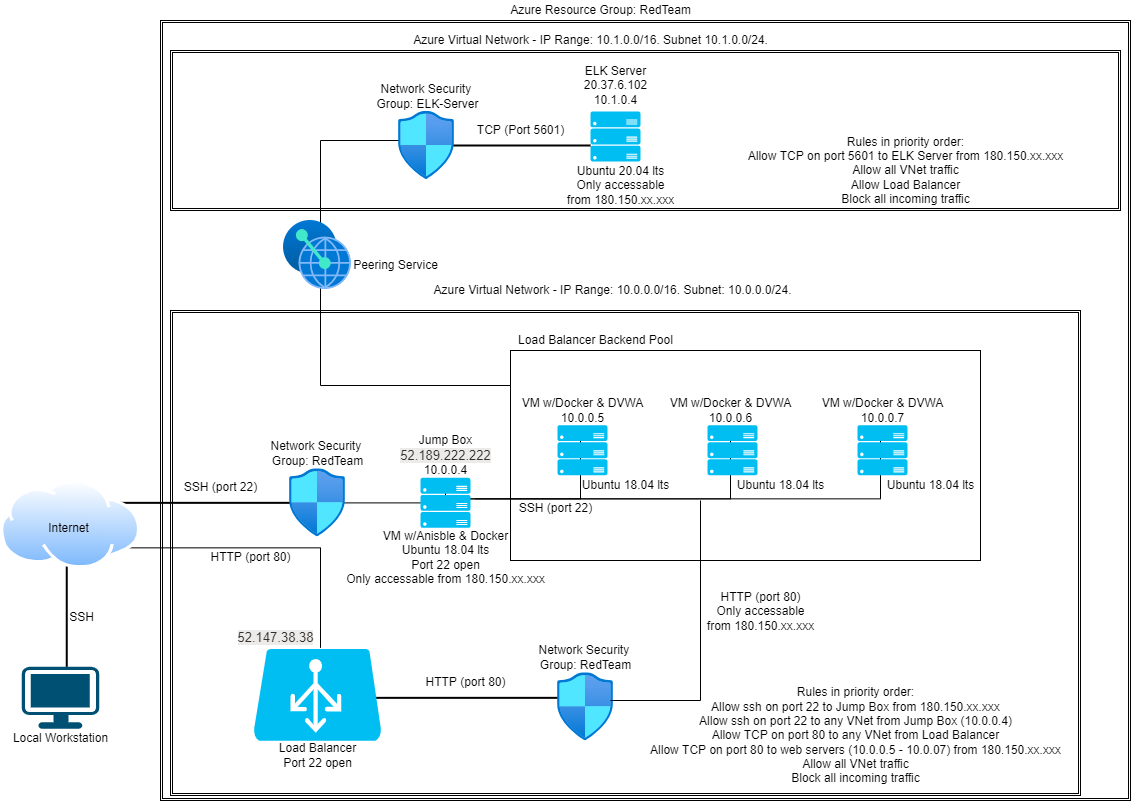

The diagram above was exported from draw.io. Its source (the exported page's mxGraphModel, read from the mxfile embedded in the PNG):
<mxGraphModel dx="1216" dy="607" grid="1" gridSize="10" guides="1" tooltips="1" connect="1" arrows="1" fold="1" page="1" pageScale="1" pageWidth="1169" pageHeight="827" math="0" shadow="0">
  <root>
    <mxCell id="0" />
    <mxCell id="1" parent="0" />
    <mxCell id="WSB_YatPoY_TBmS9XIvA-8" value="" style="shape=ext;double=1;rounded=0;whiteSpace=wrap;html=1;" parent="1" vertex="1">
      <mxGeometry x="180" y="30" width="970" height="780" as="geometry" />
    </mxCell>
    <mxCell id="WSB_YatPoY_TBmS9XIvA-12" value="" style="shape=ext;double=1;rounded=0;whiteSpace=wrap;html=1;" parent="1" vertex="1">
      <mxGeometry x="190" y="60" width="950" height="160" as="geometry" />
    </mxCell>
    <mxCell id="WSB_YatPoY_TBmS9XIvA-3" value="" style="points=[[0.03,0.03,0],[0.5,0,0],[0.97,0.03,0],[1,0.4,0],[0.97,0.745,0],[0.5,1,0],[0.03,0.745,0],[0,0.4,0]];verticalLabelPosition=bottom;sketch=0;html=1;verticalAlign=top;aspect=fixed;align=center;pointerEvents=1;shape=mxgraph.cisco19.workstation;fillColor=#005073;strokeColor=none;" parent="1" vertex="1">
      <mxGeometry x="41.25" y="676.35" width="77.5" height="62" as="geometry" />
    </mxCell>
    <mxCell id="WSB_YatPoY_TBmS9XIvA-4" value="Local Workstation" style="text;html=1;align=center;verticalAlign=middle;resizable=0;points=[];autosize=1;strokeColor=none;fillColor=none;" parent="1" vertex="1">
      <mxGeometry x="25" y="738.35" width="110" height="20" as="geometry" />
    </mxCell>
    <mxCell id="WSB_YatPoY_TBmS9XIvA-7" value="" style="line;strokeWidth=2;direction=south;html=1;" parent="1" vertex="1">
      <mxGeometry x="81.25" y="566.35" width="10" height="110" as="geometry" />
    </mxCell>
    <mxCell id="WSB_YatPoY_TBmS9XIvA-9" value="Azure Resource Group: RedTeam" style="text;html=1;align=center;verticalAlign=middle;resizable=0;points=[];autosize=1;strokeColor=none;fillColor=none;" parent="1" vertex="1">
      <mxGeometry x="520" y="10" width="200" height="20" as="geometry" />
    </mxCell>
    <mxCell id="WSB_YatPoY_TBmS9XIvA-10" value="" style="shape=ext;double=1;rounded=0;whiteSpace=wrap;html=1;" parent="1" vertex="1">
      <mxGeometry x="190" y="320" width="910" height="485" as="geometry" />
    </mxCell>
    <mxCell id="WSB_YatPoY_TBmS9XIvA-11" value="Azure Virtual Network - IP Range: 10.0.0.0/16. Subnet: 10.0.0.0/24." style="text;html=1;align=center;verticalAlign=middle;resizable=0;points=[];autosize=1;strokeColor=none;fillColor=none;" parent="1" vertex="1">
      <mxGeometry x="447" y="290" width="370" height="20" as="geometry" />
    </mxCell>
    <mxCell id="WSB_YatPoY_TBmS9XIvA-13" value="Azure Virtual Network&amp;nbsp;- IP Range: 10.1.0.0/16. Subnet 10.1.0.0/24." style="text;html=1;align=center;verticalAlign=middle;resizable=0;points=[];autosize=1;strokeColor=none;fillColor=none;" parent="1" vertex="1">
      <mxGeometry x="425" y="40" width="370" height="20" as="geometry" />
    </mxCell>
    <mxCell id="WSB_YatPoY_TBmS9XIvA-33" value="" style="edgeStyle=orthogonalEdgeStyle;rounded=0;orthogonalLoop=1;jettySize=auto;html=1;" parent="1" source="WSB_YatPoY_TBmS9XIvA-14" target="WSB_YatPoY_TBmS9XIvA-24" edge="1">
      <mxGeometry relative="1" as="geometry" />
    </mxCell>
    <mxCell id="WSB_YatPoY_TBmS9XIvA-14" value="" style="line;strokeWidth=2;html=1;" parent="1" vertex="1">
      <mxGeometry x="140" y="507.35" width="170" height="10" as="geometry" />
    </mxCell>
    <mxCell id="WSB_YatPoY_TBmS9XIvA-15" value="SSH" style="text;html=1;align=center;verticalAlign=middle;resizable=0;points=[];autosize=1;strokeColor=none;fillColor=none;" parent="1" vertex="1">
      <mxGeometry x="81.25" y="617.35" width="40" height="20" as="geometry" />
    </mxCell>
    <mxCell id="WSB_YatPoY_TBmS9XIvA-16" value="SSH (port 22)" style="text;html=1;align=center;verticalAlign=middle;resizable=0;points=[];autosize=1;strokeColor=none;fillColor=none;" parent="1" vertex="1">
      <mxGeometry x="195" y="487.35" width="90" height="20" as="geometry" />
    </mxCell>
    <mxCell id="WSB_YatPoY_TBmS9XIvA-19" value="Network Security &lt;br&gt;Group: RedTeam" style="text;html=1;align=center;verticalAlign=middle;resizable=0;points=[];autosize=1;strokeColor=none;fillColor=none;" parent="1" vertex="1">
      <mxGeometry x="282" y="448.35" width="110" height="30" as="geometry" />
    </mxCell>
    <mxCell id="WSB_YatPoY_TBmS9XIvA-20" value="" style="aspect=fixed;html=1;points=[];align=center;image;fontSize=12;image=img/lib/azure2/networking/Network_Security_Groups.svg;" parent="1" vertex="1">
      <mxGeometry x="309" y="478.35" width="56.00000000000001" height="68" as="geometry" />
    </mxCell>
    <mxCell id="WSB_YatPoY_TBmS9XIvA-25" value="VM w/Anisble &amp;amp; Docker&lt;br&gt;Ubuntu 18.04 lts&lt;br&gt;Port 22 open&lt;br&gt;Only accessable from 180.150.xx.xxx" style="text;html=1;align=center;verticalAlign=middle;resizable=0;points=[];autosize=1;strokeColor=none;fillColor=none;" parent="1" vertex="1">
      <mxGeometry x="360" y="537.35" width="210" height="60" as="geometry" />
    </mxCell>
    <mxCell id="WSB_YatPoY_TBmS9XIvA-26" value="" style="shape=partialRectangle;whiteSpace=wrap;html=1;bottom=0;right=0;fillColor=none;direction=south;" parent="1" vertex="1">
      <mxGeometry x="140" y="557.35" width="200" height="100" as="geometry" />
    </mxCell>
    <mxCell id="WSB_YatPoY_TBmS9XIvA-5" value="" style="aspect=fixed;perimeter=ellipsePerimeter;html=1;align=center;shadow=0;dashed=0;spacingTop=3;image;image=img/lib/active_directory/internet_cloud.svg;" parent="1" vertex="1">
      <mxGeometry x="20" y="490" width="140.24" height="88.35" as="geometry" />
    </mxCell>
    <mxCell id="WSB_YatPoY_TBmS9XIvA-6" value="Internet" style="text;html=1;align=center;verticalAlign=middle;resizable=0;points=[];autosize=1;strokeColor=none;fillColor=none;" parent="1" vertex="1">
      <mxGeometry x="57.620000000000005" y="528.35" width="60" height="20" as="geometry" />
    </mxCell>
    <mxCell id="WSB_YatPoY_TBmS9XIvA-36" value="Load Balancer&lt;br&gt;Port 22 open" style="text;html=1;align=center;verticalAlign=middle;resizable=0;points=[];autosize=1;strokeColor=none;fillColor=none;" parent="1" vertex="1">
      <mxGeometry x="292" y="750.35" width="90" height="30" as="geometry" />
    </mxCell>
    <mxCell id="WSB_YatPoY_TBmS9XIvA-37" value="HTTP (port 80)" style="text;html=1;align=center;verticalAlign=middle;resizable=0;points=[];autosize=1;strokeColor=none;fillColor=none;" parent="1" vertex="1">
      <mxGeometry x="220" y="557.35" width="100" height="20" as="geometry" />
    </mxCell>
    <mxCell id="WSB_YatPoY_TBmS9XIvA-38" value="&lt;span style=&quot;color: rgb(50 , 49 , 48) ; font-family: &amp;#34;az_ea_font&amp;#34; , &amp;#34;segoe ui&amp;#34; , &amp;#34;az_font&amp;#34; , , , &amp;#34;blinkmacsystemfont&amp;#34; , &amp;#34;roboto&amp;#34; , &amp;#34;oxygen&amp;#34; , &amp;#34;ubuntu&amp;#34; , &amp;#34;cantarell&amp;#34; , &amp;#34;open sans&amp;#34; , &amp;#34;helvetica neue&amp;#34; , sans-serif ; font-size: 13px ; text-align: left ; background-color: rgb(237 , 235 , 233)&quot;&gt;52.147.38.38&lt;/span&gt;" style="text;html=1;align=center;verticalAlign=middle;resizable=0;points=[];autosize=1;strokeColor=none;fillColor=none;" parent="1" vertex="1">
      <mxGeometry x="250" y="637.35" width="90" height="20" as="geometry" />
    </mxCell>
    <mxCell id="WSB_YatPoY_TBmS9XIvA-39" value="HTTP (port 80)" style="text;html=1;align=center;verticalAlign=middle;resizable=0;points=[];autosize=1;strokeColor=none;fillColor=none;" parent="1" vertex="1">
      <mxGeometry x="435" y="682.35" width="100" height="20" as="geometry" />
    </mxCell>
    <mxCell id="WSB_YatPoY_TBmS9XIvA-41" value="Network Security &lt;br&gt;Group: RedTeam" style="text;html=1;align=center;verticalAlign=middle;resizable=0;points=[];autosize=1;strokeColor=none;fillColor=none;" parent="1" vertex="1">
      <mxGeometry x="550" y="652.35" width="110" height="30" as="geometry" />
    </mxCell>
    <mxCell id="WSB_YatPoY_TBmS9XIvA-42" value="" style="line;strokeWidth=2;html=1;" parent="1" vertex="1">
      <mxGeometry x="391" y="702.35" width="188" height="10" as="geometry" />
    </mxCell>
    <mxCell id="WSB_YatPoY_TBmS9XIvA-35" value="" style="verticalLabelPosition=bottom;html=1;verticalAlign=top;align=center;strokeColor=none;fillColor=#00BEF2;shape=mxgraph.azure.azure_load_balancer;" parent="1" vertex="1">
      <mxGeometry x="273" y="658.35" width="128" height="92" as="geometry" />
    </mxCell>
    <mxCell id="WSB_YatPoY_TBmS9XIvA-48" value="Load Balancer Backend Pool" style="text;html=1;align=center;verticalAlign=middle;resizable=0;points=[];autosize=1;strokeColor=none;fillColor=none;" parent="1" vertex="1">
      <mxGeometry x="530" y="340" width="170" height="20" as="geometry" />
    </mxCell>
    <mxCell id="WSB_YatPoY_TBmS9XIvA-40" value="" style="aspect=fixed;html=1;points=[];align=center;image;fontSize=12;image=img/lib/azure2/networking/Network_Security_Groups.svg;" parent="1" vertex="1">
      <mxGeometry x="577" y="682.35" width="56.00000000000001" height="68" as="geometry" />
    </mxCell>
    <mxCell id="WSB_YatPoY_TBmS9XIvA-56" value="" style="verticalLabelPosition=bottom;verticalAlign=top;html=1;shape=mxgraph.basic.rect;fillColor2=none;strokeWidth=1;size=20;indent=5;" parent="1" vertex="1">
      <mxGeometry x="530" y="360" width="470" height="210" as="geometry" />
    </mxCell>
    <mxCell id="WSB_YatPoY_TBmS9XIvA-55" value="" style="shape=partialRectangle;whiteSpace=wrap;html=1;top=0;left=0;fillColor=none;" parent="1" vertex="1">
      <mxGeometry x="630" y="510" width="90" height="200" as="geometry" />
    </mxCell>
    <mxCell id="WSB_YatPoY_TBmS9XIvA-64" value="" style="shape=partialRectangle;whiteSpace=wrap;html=1;top=0;left=0;fillColor=none;" parent="1" vertex="1">
      <mxGeometry x="480" y="448.35" width="120" height="60" as="geometry" />
    </mxCell>
    <mxCell id="WSB_YatPoY_TBmS9XIvA-59" value="" style="verticalLabelPosition=bottom;html=1;verticalAlign=top;align=center;strokeColor=none;fillColor=#00BEF2;shape=mxgraph.azure.server_rack;" parent="1" vertex="1">
      <mxGeometry x="577" y="434.7" width="50" height="50" as="geometry" />
    </mxCell>
    <mxCell id="WSB_YatPoY_TBmS9XIvA-65" value="" style="shape=partialRectangle;whiteSpace=wrap;html=1;top=0;left=0;fillColor=none;" parent="1" vertex="1">
      <mxGeometry x="490" y="448.35" width="260" height="60" as="geometry" />
    </mxCell>
    <mxCell id="WSB_YatPoY_TBmS9XIvA-66" value="" style="shape=partialRectangle;whiteSpace=wrap;html=1;top=0;left=0;fillColor=none;" parent="1" vertex="1">
      <mxGeometry x="495" y="448.35" width="405" height="60" as="geometry" />
    </mxCell>
    <mxCell id="WSB_YatPoY_TBmS9XIvA-60" value="" style="verticalLabelPosition=bottom;html=1;verticalAlign=top;align=center;strokeColor=none;fillColor=#00BEF2;shape=mxgraph.azure.server_rack;" parent="1" vertex="1">
      <mxGeometry x="727" y="434.7" width="50" height="50" as="geometry" />
    </mxCell>
    <mxCell id="WSB_YatPoY_TBmS9XIvA-53" value="" style="verticalLabelPosition=bottom;html=1;verticalAlign=top;align=center;strokeColor=none;fillColor=#00BEF2;shape=mxgraph.azure.server_rack;" parent="1" vertex="1">
      <mxGeometry x="877" y="434.7" width="50" height="50" as="geometry" />
    </mxCell>
    <mxCell id="WSB_YatPoY_TBmS9XIvA-71" value="VM w/Docker &amp;amp; DVWA&lt;br&gt;10.0.0.5" style="text;html=1;align=center;verticalAlign=middle;resizable=0;points=[];autosize=1;strokeColor=none;fillColor=none;" parent="1" vertex="1">
      <mxGeometry x="532" y="404.7" width="140" height="30" as="geometry" />
    </mxCell>
    <mxCell id="WSB_YatPoY_TBmS9XIvA-72" value="VM w/Docker &amp;amp; DVWA&lt;br&gt;10.0.0.6" style="text;html=1;align=center;verticalAlign=middle;resizable=0;points=[];autosize=1;strokeColor=none;fillColor=none;" parent="1" vertex="1">
      <mxGeometry x="680" y="404.7" width="140" height="30" as="geometry" />
    </mxCell>
    <mxCell id="WSB_YatPoY_TBmS9XIvA-73" value="VM w/Docker &amp;amp; DVWA&lt;br&gt;10.0.0.7" style="text;html=1;align=center;verticalAlign=middle;resizable=0;points=[];autosize=1;strokeColor=none;fillColor=none;" parent="1" vertex="1">
      <mxGeometry x="832" y="404.7" width="140" height="30" as="geometry" />
    </mxCell>
    <mxCell id="WSB_YatPoY_TBmS9XIvA-77" value="Peering Service&lt;br&gt;" style="text;html=1;align=center;verticalAlign=middle;resizable=0;points=[];autosize=1;strokeColor=none;fillColor=none;" parent="1" vertex="1">
      <mxGeometry x="365" y="265" width="100" height="20" as="geometry" />
    </mxCell>
    <mxCell id="WSB_YatPoY_TBmS9XIvA-24" value="Jump Box&lt;br&gt;&lt;span style=&quot;color: rgb(50 , 49 , 48) ; font-family: &amp;#34;az_ea_font&amp;#34; , &amp;#34;segoe ui&amp;#34; , &amp;#34;az_font&amp;#34; , , , &amp;#34;blinkmacsystemfont&amp;#34; , &amp;#34;roboto&amp;#34; , &amp;#34;oxygen&amp;#34; , &amp;#34;ubuntu&amp;#34; , &amp;#34;cantarell&amp;#34; , &amp;#34;open sans&amp;#34; , &amp;#34;helvetica neue&amp;#34; , sans-serif ; font-size: 13px ; text-align: left ; background-color: rgb(237 , 235 , 233)&quot;&gt;52.189.222.222&lt;br&gt;&lt;/span&gt;10.0.0.4&lt;br&gt;" style="text;html=1;align=center;verticalAlign=middle;resizable=0;points=[];autosize=1;strokeColor=none;fillColor=none;" parent="1" vertex="1">
      <mxGeometry x="410" y="440" width="110" height="50" as="geometry" />
    </mxCell>
    <mxCell id="WSB_YatPoY_TBmS9XIvA-22" value="" style="verticalLabelPosition=bottom;html=1;verticalAlign=top;align=center;strokeColor=none;fillColor=#00BEF2;shape=mxgraph.azure.server_rack;" parent="1" vertex="1">
      <mxGeometry x="440" y="487.35" width="50" height="50" as="geometry" />
    </mxCell>
    <mxCell id="WSB_YatPoY_TBmS9XIvA-90" value="" style="line;strokeWidth=2;direction=west;html=1;" parent="1" vertex="1">
      <mxGeometry x="460" y="150" width="150" height="10" as="geometry" />
    </mxCell>
    <mxCell id="WSB_YatPoY_TBmS9XIvA-78" value="" style="verticalLabelPosition=bottom;html=1;verticalAlign=top;align=center;strokeColor=none;fillColor=#00BEF2;shape=mxgraph.azure.server_rack;" parent="1" vertex="1">
      <mxGeometry x="610" y="121" width="50" height="50" as="geometry" />
    </mxCell>
    <mxCell id="WSB_YatPoY_TBmS9XIvA-92" value="TCP (Port 5601)" style="text;html=1;align=center;verticalAlign=middle;resizable=0;points=[];autosize=1;strokeColor=none;fillColor=none;" parent="1" vertex="1">
      <mxGeometry x="490" y="130" width="100" height="20" as="geometry" />
    </mxCell>
    <mxCell id="WSB_YatPoY_TBmS9XIvA-93" value="Network Security &lt;br&gt;Group: ELK-Server" style="text;html=1;align=center;verticalAlign=middle;resizable=0;points=[];autosize=1;strokeColor=none;fillColor=none;" parent="1" vertex="1">
      <mxGeometry x="387" y="91" width="120" height="30" as="geometry" />
    </mxCell>
    <mxCell id="WSB_YatPoY_TBmS9XIvA-94" value="ELK Server&lt;br&gt;20.37.6.102&lt;br&gt;10.1.0.4" style="text;html=1;align=center;verticalAlign=middle;resizable=0;points=[];autosize=1;strokeColor=none;fillColor=none;" parent="1" vertex="1">
      <mxGeometry x="595" y="70" width="80" height="50" as="geometry" />
    </mxCell>
    <mxCell id="WSB_YatPoY_TBmS9XIvA-96" value="" style="shape=partialRectangle;whiteSpace=wrap;html=1;bottom=0;right=0;fillColor=none;direction=east;" parent="1" vertex="1">
      <mxGeometry x="340" y="150" width="90" height="160" as="geometry" />
    </mxCell>
    <mxCell id="WSB_YatPoY_TBmS9XIvA-89" value="" style="aspect=fixed;html=1;points=[];align=center;image;fontSize=12;image=img/lib/azure2/networking/Network_Security_Groups.svg;" parent="1" vertex="1">
      <mxGeometry x="418" y="121" width="56.00000000000001" height="68" as="geometry" />
    </mxCell>
    <mxCell id="WSB_YatPoY_TBmS9XIvA-75" value="" style="aspect=fixed;html=1;points=[];align=center;image;fontSize=12;image=img/lib/azure2/other/Peering_Service.svg;" parent="1" vertex="1">
      <mxGeometry x="303" y="230" width="68" height="69" as="geometry" />
    </mxCell>
    <mxCell id="ElHnFUHo7PFrV3JMjZDq-1" value="HTTP (port 80)&lt;br&gt;Only accessable&lt;br&gt;from 180.150.xx.xxx" style="text;html=1;align=center;verticalAlign=middle;resizable=0;points=[];autosize=1;strokeColor=none;fillColor=none;" parent="1" vertex="1">
      <mxGeometry x="720" y="596.35" width="120" height="50" as="geometry" />
    </mxCell>
    <mxCell id="ElHnFUHo7PFrV3JMjZDq-2" value="SSH (port 22)" style="text;html=1;align=center;verticalAlign=middle;resizable=0;points=[];autosize=1;strokeColor=none;fillColor=none;" parent="1" vertex="1">
      <mxGeometry x="530" y="508.35" width="90" height="20" as="geometry" />
    </mxCell>
    <mxCell id="ElHnFUHo7PFrV3JMjZDq-3" value="" style="shape=partialRectangle;whiteSpace=wrap;html=1;bottom=0;right=0;fillColor=none;direction=north;" parent="1" vertex="1">
      <mxGeometry x="340" y="305" width="190" height="90" as="geometry" />
    </mxCell>
    <mxCell id="ElHnFUHo7PFrV3JMjZDq-4" value="Ubuntu 20.04 lts&lt;br&gt;Only accessable&lt;br&gt;from 180.150.xx.xxx" style="text;html=1;align=center;verticalAlign=middle;resizable=0;points=[];autosize=1;strokeColor=none;fillColor=none;" parent="1" vertex="1">
      <mxGeometry x="580" y="170" width="120" height="50" as="geometry" />
    </mxCell>
    <mxCell id="ElHnFUHo7PFrV3JMjZDq-5" value="Ubuntu 18.04 lts" style="text;html=1;align=center;verticalAlign=middle;resizable=0;points=[];autosize=1;strokeColor=none;fillColor=none;" parent="1" vertex="1">
      <mxGeometry x="595" y="484.7" width="100" height="20" as="geometry" />
    </mxCell>
    <mxCell id="ElHnFUHo7PFrV3JMjZDq-6" value="Ubuntu 18.04 lts" style="text;html=1;align=center;verticalAlign=middle;resizable=0;points=[];autosize=1;strokeColor=none;fillColor=none;" parent="1" vertex="1">
      <mxGeometry x="750" y="484.7" width="100" height="20" as="geometry" />
    </mxCell>
    <mxCell id="ElHnFUHo7PFrV3JMjZDq-7" value="Ubuntu 18.04 lts" style="text;html=1;align=center;verticalAlign=middle;resizable=0;points=[];autosize=1;strokeColor=none;fillColor=none;" parent="1" vertex="1">
      <mxGeometry x="900" y="484.7" width="100" height="20" as="geometry" />
    </mxCell>
    <mxCell id="px2LSOExCyUgSvxlmwZV-2" value="Rules in priority order:&lt;br&gt;Allow ssh on port 22 to Jump Box from 180.150.xx.xxx&lt;br&gt;Allow ssh on port 22 to any VNet from Jump Box (10.0.0.4)&lt;br&gt;Allow TCP on port 80 to any VNet from Load Balancer&lt;br&gt;Allow TCP on port 80 to web servers (10.0.0.5 - 10.0.07) from 180.150.xx.xxx&lt;br&gt;Allow all VNet traffic&lt;br&gt;Block all incoming traffic" style="text;html=1;align=center;verticalAlign=middle;resizable=0;points=[];autosize=1;strokeColor=none;fillColor=none;" vertex="1" parent="1">
      <mxGeometry x="660" y="695" width="430" height="100" as="geometry" />
    </mxCell>
    <mxCell id="px2LSOExCyUgSvxlmwZV-3" value="Rules in priority order:&lt;br&gt;Allow TCP on port 5601 to ELK Server from 180.150.xx.xxx&lt;br&gt;Allow all VNet traffic&lt;br&gt;Allow Load Balancer&lt;br&gt;Block all incoming traffic" style="text;html=1;align=center;verticalAlign=middle;resizable=0;points=[];autosize=1;strokeColor=none;fillColor=none;" vertex="1" parent="1">
      <mxGeometry x="760" y="140" width="330" height="80" as="geometry" />
    </mxCell>
  </root>
</mxGraphModel>